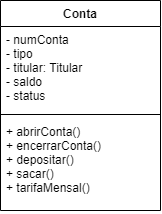

The diagram above was exported from draw.io. Its source (the exported page's mxGraphModel, read from the mxfile embedded in the PNG):
<mxGraphModel dx="568" dy="412" grid="1" gridSize="10" guides="1" tooltips="1" connect="1" arrows="1" fold="1" page="1" pageScale="1" pageWidth="827" pageHeight="1169" math="0" shadow="0">
  <root>
    <mxCell id="0" />
    <mxCell id="1" parent="0" />
    <mxCell id="CPdnF2235RLwLwQqjwHH-1" value="Conta" style="swimlane;fontStyle=1;align=center;verticalAlign=top;childLayout=stackLayout;horizontal=1;startSize=26;horizontalStack=0;resizeParent=1;resizeParentMax=0;resizeLast=0;collapsible=1;marginBottom=0;" vertex="1" parent="1">
      <mxGeometry x="160" y="10" width="160" height="210" as="geometry" />
    </mxCell>
    <mxCell id="CPdnF2235RLwLwQqjwHH-2" value="- numConta&#10;- tipo &#10;- titular: Titular&#10;- saldo&#10;- status" style="text;strokeColor=none;fillColor=none;align=left;verticalAlign=top;spacingLeft=4;spacingRight=4;overflow=hidden;rotatable=0;points=[[0,0.5],[1,0.5]];portConstraint=eastwest;" vertex="1" parent="CPdnF2235RLwLwQqjwHH-1">
      <mxGeometry y="26" width="160" height="84" as="geometry" />
    </mxCell>
    <mxCell id="CPdnF2235RLwLwQqjwHH-3" value="" style="line;strokeWidth=1;fillColor=none;align=left;verticalAlign=middle;spacingTop=-1;spacingLeft=3;spacingRight=3;rotatable=0;labelPosition=right;points=[];portConstraint=eastwest;" vertex="1" parent="CPdnF2235RLwLwQqjwHH-1">
      <mxGeometry y="110" width="160" height="8" as="geometry" />
    </mxCell>
    <mxCell id="CPdnF2235RLwLwQqjwHH-4" value="+ abrirConta()&#10;+ encerrarConta()&#10;+ depositar()&#10;+ sacar()&#10;+ tarifaMensal()&#10;" style="text;strokeColor=none;fillColor=none;align=left;verticalAlign=top;spacingLeft=4;spacingRight=4;overflow=hidden;rotatable=0;points=[[0,0.5],[1,0.5]];portConstraint=eastwest;" vertex="1" parent="CPdnF2235RLwLwQqjwHH-1">
      <mxGeometry y="118" width="160" height="92" as="geometry" />
    </mxCell>
  </root>
</mxGraphModel>